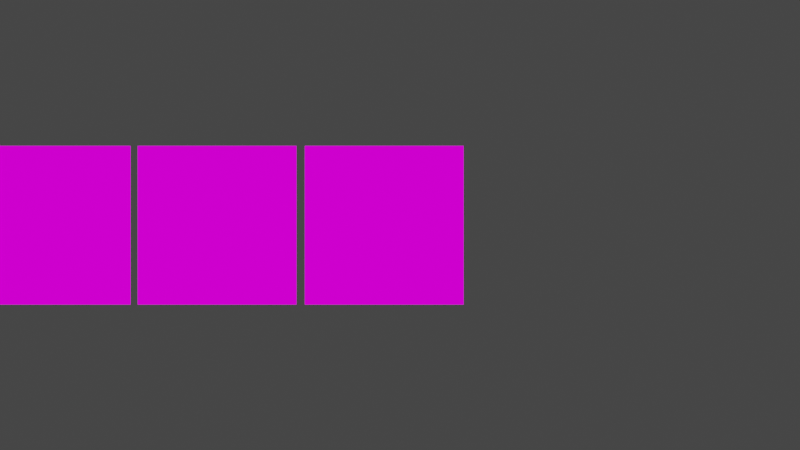 # Source: newscene_2.blend  (saved by Blender 3.0.42; exported with 4.5.12 LTS)
import bpy
from mathutils import Matrix  # noqa: F401  (used for matrix-valued properties, if any)

bpy.ops.wm.read_factory_settings(use_empty=True)
scene = bpy.context.scene
scene.name = 'Scene'

# ---- collections
col_collection = bpy.data.collections.new('Collection'); scene.collection.children.link(col_collection)

# ---- images (referenced by path relative to the original .blend; pixels are not part of the script)
import os
ASSET_DIR = os.environ.get("B2B_ASSET_DIR", "")  # directory of the original .blend (textures are referenced by path, not embedded)
HERE = os.path.dirname(os.path.abspath(__file__))  # packed textures are extracted next to this script under _unpacked/

def load_image(name, relpath, width, height, colorspace="sRGB"):
    """Load a texture the original file referenced (path relative to the .blend, or extracted next to this script)."""
    p = next((c for c in (os.path.join(HERE, relpath), os.path.join(ASSET_DIR, relpath)) if relpath and os.path.exists(c)), "")
    if p:
        img = bpy.data.images.load(p, check_existing=True)
        img.name = name
    else:  # same state as the original file: an image datablock whose file is absent (Cycles renders it pink)
        img = bpy.data.images.new(name, width, height)
        img.source = "FILE"
        img.filepath = "//" + (relpath or name)
    img.colorspace_settings.name = colorspace
    return img
img_result_voice_img_6_mp4 = load_image('result_voice_img_6.mp4', '', 1024, 1024, 'sRGB')
img_result_voice_img_5_mp4 = load_image('result_voice_img_5.mp4', '', 1024, 1024, 'sRGB')
img_result_voice_img_4_mp4 = load_image('result_voice_img_4.mp4', '', 1024, 1024, 'sRGB')
img_result_voice_img_3_mp4 = load_image('result_voice_img_3.mp4', '', 1024, 1024, 'sRGB')
img_result_voice_img_2_mp4 = load_image('result_voice_img_2.mp4', '', 1024, 1024, 'sRGB')
img_result_voice_img_0_mp4 = load_image('result_voice_img_0.mp4', '', 1024, 1024, 'sRGB')
img_spectro1_mp4 = load_image('spectro1.mp4', '', 1024, 1024, 'sRGB')
img_spectro_mp4 = load_image('spectro.mp4', '', 1024, 1024, 'sRGB')

# ---- materials (node trees are filled in below, after node groups)
mat_material_009 = bpy.data.materials.new('Material.009')
mat_material_009.use_transparent_shadow = False
mat_material_008 = bpy.data.materials.new('Material.008')
mat_material_008.use_transparent_shadow = False
mat_material_007 = bpy.data.materials.new('Material.007')
mat_material_007.use_transparent_shadow = False
mat_material_006 = bpy.data.materials.new('Material.006')
mat_material_006.use_transparent_shadow = False
mat_material_005 = bpy.data.materials.new('Material.005')
mat_material_005.use_transparent_shadow = False
mat_material_004 = bpy.data.materials.new('Material.004')
mat_material_004.use_transparent_shadow = False
mat_material_002 = bpy.data.materials.new('Material.002')
mat_material_002.use_transparent_shadow = False
mat_material_001 = bpy.data.materials.new('Material.001')
mat_material_001.use_transparent_shadow = False
mat_material_003 = bpy.data.materials.new('Material.003')
mat_material_003.use_transparent_shadow = False

# ---- material node trees
mat_material_009.use_nodes = True; mat_material_009.node_tree.nodes.clear()
_N = mat_material_009.node_tree.nodes; _L = mat_material_009.node_tree.links
n0 = _N.new('ShaderNodeTexImage'); n0.name = 'Image Texture'; n0.location = (-70, 309)
n0.image = img_result_voice_img_6_mp4
n1 = _N.new('ShaderNodeOutputMaterial'); n1.name = 'Material Output'; n1.location = (235, 250)
_L.new(n0.outputs[0], n1.inputs[0])
n1.is_active_output = True
mat_material_008.use_nodes = True; mat_material_008.node_tree.nodes.clear()
_N = mat_material_008.node_tree.nodes; _L = mat_material_008.node_tree.links
n0 = _N.new('ShaderNodeOutputMaterial'); n0.name = 'Material Output'; n0.location = (300, 300)
n1 = _N.new('ShaderNodeTexImage'); n1.name = 'Image Texture'; n1.location = (-26, 262)
n1.image = img_result_voice_img_5_mp4
_L.new(n1.outputs[0], n0.inputs[0])
n0.is_active_output = True
mat_material_007.use_nodes = True; mat_material_007.node_tree.nodes.clear()
_N = mat_material_007.node_tree.nodes; _L = mat_material_007.node_tree.links
n0 = _N.new('ShaderNodeOutputMaterial'); n0.name = 'Material Output'; n0.location = (300, 300)
n1 = _N.new('ShaderNodeTexImage'); n1.name = 'Image Texture'; n1.location = (-53, 295)
n1.image = img_result_voice_img_4_mp4
_L.new(n1.outputs[0], n0.inputs[0])
n0.is_active_output = True
mat_material_006.use_nodes = True; mat_material_006.node_tree.nodes.clear()
_N = mat_material_006.node_tree.nodes; _L = mat_material_006.node_tree.links
n0 = _N.new('ShaderNodeOutputMaterial'); n0.name = 'Material Output'; n0.location = (300, 300)
n1 = _N.new('ShaderNodeTexImage'); n1.name = 'Image Texture'; n1.location = (-35, 292)
n1.image = img_result_voice_img_3_mp4
_L.new(n1.outputs[0], n0.inputs[0])
n0.is_active_output = True
mat_material_005.use_nodes = True; mat_material_005.node_tree.nodes.clear()
_N = mat_material_005.node_tree.nodes; _L = mat_material_005.node_tree.links
n0 = _N.new('ShaderNodeOutputMaterial'); n0.name = 'Material Output'; n0.location = (300, 300)
n1 = _N.new('ShaderNodeTexImage'); n1.name = 'Image Texture'; n1.location = (-140, 257)
n1.image = img_result_voice_img_2_mp4
_L.new(n1.outputs[0], n0.inputs[0])
n0.is_active_output = True
mat_material_004.use_nodes = True; mat_material_004.node_tree.nodes.clear()
_N = mat_material_004.node_tree.nodes; _L = mat_material_004.node_tree.links
n0 = _N.new('ShaderNodeOutputMaterial'); n0.name = 'Material Output'; n0.location = (305, 205)
n1 = _N.new('ShaderNodeTexImage'); n1.name = 'Image Texture'; n1.location = (-35, 243)
n1.image = img_result_voice_img_0_mp4
_L.new(n1.outputs[0], n0.inputs[0])
n0.is_active_output = True
mat_material_002.use_nodes = True; mat_material_002.node_tree.nodes.clear()
_N = mat_material_002.node_tree.nodes; _L = mat_material_002.node_tree.links
n0 = _N.new('ShaderNodeTexImage'); n0.name = 'Image Texture'; n0.location = (-29, 289)
n0.image = img_spectro1_mp4
n1 = _N.new('ShaderNodeOutputMaterial'); n1.name = 'Material Output'; n1.location = (301, 246)
_L.new(n0.outputs[0], n1.inputs[0])
n1.is_active_output = True
mat_material_001.use_nodes = True; mat_material_001.node_tree.nodes.clear()
_N = mat_material_001.node_tree.nodes; _L = mat_material_001.node_tree.links
n0 = _N.new('ShaderNodeOutputMaterial'); n0.name = 'Material Output'; n0.location = (300, 300)
n1 = _N.new('ShaderNodeTexImage'); n1.name = 'Image Texture'; n1.location = (-64, 302)
n1.image = img_spectro_mp4
_L.new(n1.outputs[0], n0.inputs[0])
n0.is_active_output = True
mat_material_003.use_nodes = True; mat_material_003.node_tree.nodes.clear()
_N = mat_material_003.node_tree.nodes; _L = mat_material_003.node_tree.links
n0 = _N.new('ShaderNodeBsdfPrincipled'); n0.name = 'Principled BSDF'; n0.location = (10, 300)
n0.distribution = 'GGX'
n0.subsurface_method = 'RANDOM_WALK_SKIN'
n0.inputs[0].default_value = (0.8, 0.02428, 0.02739, 1.0)
n0.inputs[3].default_value = 1.45
n0.inputs[27].default_value = (0.0, 0.0, 0.0, 1.0)
n0.inputs[28].default_value = 1.0
n1 = _N.new('ShaderNodeOutputMaterial'); n1.name = 'Material Output'; n1.location = (300, 300)
_L.new(n0.outputs[0], n1.inputs[0])
n1.is_active_output = True

# ---- world
world_world = bpy.data.worlds.new('World'); scene.world = world_world
world_world.use_nodes = True; world_world.node_tree.nodes.clear()
_N = world_world.node_tree.nodes; _L = world_world.node_tree.links
n0 = _N.new('ShaderNodeOutputWorld'); n0.name = 'World Output'; n0.location = (300, 300)
n1 = _N.new('ShaderNodeBackground'); n1.name = 'Background'; n1.location = (10, 300)
n1.inputs[0].default_value = (0.05088, 0.05088, 0.05088, 1.0)
_L.new(n1.outputs[0], n0.inputs[0])
n0.is_active_output = True
world_world.color = (0.05088, 0.05088, 0.05088)
world_world.use_sun_shadow = False
world_world.sun_shadow_jitter_overblur = 0.0

# ---- cameras
cam_camera = bpy.data.cameras.new('Camera')
cam_camera.ortho_scale = 7.314

# ---- lights
light_light = bpy.data.lights.new('Light', 'POINT')
light_light.transmission_factor = 0.0
light_light.energy = 1000.0
light_light.shadow_soft_size = 0.1
light_light.shadow_maximum_resolution = 0.006
light_light.use_absolute_resolution = True

# ---- meshes
me_plane_002 = bpy.data.meshes.new('Plane.002')
me_plane_002.from_pydata([(-1.0, -1.0, 0.0), (1.0, -1.0, 0.0), (-1.0, 1.0, 0.0), (1.0, 1.0, 0.0)], [], [(0, 1, 3, 2)])
_uv = me_plane_002.uv_layers.new(name='UVMap')
_uv.uv.foreach_set('vector', [0.0, 0.0, 1.0, 0.0, 1.0, 1.0, 0.0, 1.0])
me_plane_002.materials.append(mat_material_009)
me_plane_002.use_remesh_fix_poles = True
me_plane_002.use_remesh_preserve_attributes = False
me_plane_002.update()
me_plane_003 = bpy.data.meshes.new('Plane.003')
me_plane_003.from_pydata([(-1.0, -1.0, 0.0), (1.0, -1.0, 0.0), (-1.0, 1.0, 0.0), (1.0, 1.0, 0.0)], [], [(0, 1, 3, 2)])
_uv = me_plane_003.uv_layers.new(name='UVMap')
_uv.uv.foreach_set('vector', [0.0, 0.0, 1.0, 0.0, 1.0, 1.0, 0.0, 1.0])
me_plane_003.materials.append(mat_material_008)
me_plane_003.use_remesh_fix_poles = True
me_plane_003.use_remesh_preserve_attributes = False
me_plane_003.update()
me_plane_004 = bpy.data.meshes.new('Plane.004')
me_plane_004.from_pydata([(-1.0, -1.0, 0.0), (1.0, -1.0, 0.0), (-1.0, 1.0, 0.0), (1.0, 1.0, 0.0)], [], [(0, 1, 3, 2)])
_uv = me_plane_004.uv_layers.new(name='UVMap')
_uv.uv.foreach_set('vector', [0.0, 0.0, 1.0, 0.0, 1.0, 1.0, 0.0, 1.0])
me_plane_004.materials.append(mat_material_007)
me_plane_004.use_remesh_fix_poles = True
me_plane_004.use_remesh_preserve_attributes = False
me_plane_004.update()
me_plane_005 = bpy.data.meshes.new('Plane.005')
me_plane_005.from_pydata([(-1.0, -1.0, 0.0), (1.0, -1.0, 0.0), (-1.0, 1.0, 0.0), (1.0, 1.0, 0.0)], [], [(0, 1, 3, 2)])
_uv = me_plane_005.uv_layers.new(name='UVMap')
_uv.uv.foreach_set('vector', [0.0, 0.0, 1.0, 0.0, 1.0, 1.0, 0.0, 1.0])
me_plane_005.materials.append(mat_material_006)
me_plane_005.use_remesh_fix_poles = True
me_plane_005.use_remesh_preserve_attributes = False
me_plane_005.update()
me_plane_006 = bpy.data.meshes.new('Plane.006')
me_plane_006.from_pydata([(-1.0, -1.0, 0.0), (1.0, -1.0, 0.0), (-1.0, 1.0, 0.0), (1.0, 1.0, 0.0)], [], [(0, 1, 3, 2)])
_uv = me_plane_006.uv_layers.new(name='UVMap')
_uv.uv.foreach_set('vector', [0.0, 0.0, 1.0, 0.0, 1.0, 1.0, 0.0, 1.0])
me_plane_006.materials.append(mat_material_005)
me_plane_006.use_remesh_fix_poles = True
me_plane_006.use_remesh_preserve_attributes = False
me_plane_006.update()
me_plane_007 = bpy.data.meshes.new('Plane.007')
me_plane_007.from_pydata([(-1.0, -1.0, 0.0), (1.0, -1.0, 0.0), (-1.0, 1.0, 0.0), (1.0, 1.0, 0.0)], [], [(0, 1, 3, 2)])
_uv = me_plane_007.uv_layers.new(name='UVMap')
_uv.uv.foreach_set('vector', [0.0, 0.0, 1.0, 0.0, 1.0, 1.0, 0.0, 1.0])
me_plane_007.materials.append(mat_material_004)
me_plane_007.use_remesh_fix_poles = True
me_plane_007.use_remesh_preserve_attributes = False
me_plane_007.update()
me_plane = bpy.data.meshes.new('Plane')
me_plane.from_pydata([(-1.0, -1.0, 0.0), (1.0, -1.0, 0.0), (-1.0, 1.0, 0.0), (1.0, 1.0, 0.0)], [], [(0, 1, 3, 2)])
_uv = me_plane.uv_layers.new(name='UVMap')
_uv.uv.foreach_set('vector', [0.0, 0.0, 1.0, 0.0, 1.0, 1.0, 0.0, 1.0])
me_plane.materials.append(mat_material_002)
me_plane.use_remesh_fix_poles = True
me_plane.use_remesh_preserve_attributes = False
me_plane.update()
me_plane_001 = bpy.data.meshes.new('Plane.001')
me_plane_001.from_pydata([(-1.0, -1.0, 0.0), (1.0, -1.0, 0.0), (-1.0, 1.0, 0.0), (1.0, 1.0, 0.0)], [], [(0, 1, 3, 2)])
_uv = me_plane_001.uv_layers.new(name='UVMap')
_uv.uv.foreach_set('vector', [0.0, 0.0, 1.0, 0.0, 1.0, 1.0, 0.0, 1.0])
me_plane_001.materials.append(mat_material_001)
me_plane_001.use_remesh_fix_poles = True
me_plane_001.use_remesh_preserve_attributes = False
me_plane_001.update()

# ---- curves / text
cu_nurbspath = bpy.data.curves.new('NurbsPath', 'CURVE')
cu_nurbspath.dimensions = '3D'
_sp = cu_nurbspath.splines.new('NURBS'); _sp.points.add(4)
_sp.points.foreach_set('co', [-2.0, 0.0, 0.0, 1.0, -1.0, 0.0, 0.0, 1.0, 0.0, 0.0, 0.0, 1.0, 1.0, 0.0, 0.0, 1.0, 2.0, 0.0, 0.0, 1.0])
_sp.order_u = 5
_sp.order_v = 0
_sp.use_endpoint_u = True
cu_nurbspath.use_path = True
cu_nurbspath.fill_mode = 'FULL'
txt_text = bpy.data.curves.new('Text', 'FONT')
txt_text.dimensions = '2D'
txt_text.body = 'voice visualization'
txt_text.materials.append(mat_material_003)
txt_text.extrude = 0.16
txt_text.size = 0.9

# ---- objects
ob_nurbspath = bpy.data.objects.new('NurbsPath', cu_nurbspath)
ob_plane_002 = bpy.data.objects.new('Plane.002', me_plane_002)
ob_plane_003 = bpy.data.objects.new('Plane.003', me_plane_003)
ob_plane_004 = bpy.data.objects.new('Plane.004', me_plane_004)
ob_plane_005 = bpy.data.objects.new('Plane.005', me_plane_005)
ob_plane_006 = bpy.data.objects.new('Plane.006', me_plane_006)
ob_plane_007 = bpy.data.objects.new('Plane.007', me_plane_007)
ob_light = bpy.data.objects.new('Light', light_light)
ob_camera = bpy.data.objects.new('Camera', cam_camera)
ob_plane = bpy.data.objects.new('Plane', me_plane)
ob_plane_001 = bpy.data.objects.new('Plane.001', me_plane_001)
ob_text = bpy.data.objects.new('Text', txt_text)

# ---- transforms, parenting, visibility, modifiers, constraints
ob_nurbspath.location = (0.0, 0.0, 0.0)
ob_plane_002.location = (-8.705, 0.0, 0.0)
ob_plane_002.rotation_euler = (1.571, 0.0, 0.0)
_c = ob_plane_002.constraints.new('FOLLOW_PATH'); _c.name = 'Follow Path'
_c.target = ob_nurbspath
ob_plane_003.location = (-6.587, 0.0, 0.0)
ob_plane_003.rotation_euler = (1.571, 0.0, 0.0)
_c = ob_plane_003.constraints.new('FOLLOW_PATH'); _c.name = 'Follow Path'
_c.target = ob_nurbspath
ob_plane_004.location = (-4.492, 0.0, 0.0)
ob_plane_004.rotation_euler = (1.571, 0.0, 0.0)
_c = ob_plane_004.constraints.new('FOLLOW_PATH'); _c.name = 'Follow Path'
_c.target = ob_nurbspath
ob_plane_005.location = (-2.395, 0.0, 0.0)
ob_plane_005.rotation_euler = (1.571, 0.0, 0.0)
_c = ob_plane_005.constraints.new('FOLLOW_PATH'); _c.name = 'Follow Path'
_c.target = ob_nurbspath
ob_plane_006.location = (-0.3049, 0.0, 0.0)
ob_plane_006.rotation_euler = (1.571, 0.0, 0.0)
_c = ob_plane_006.constraints.new('FOLLOW_PATH'); _c.name = 'Follow Path'
_c.target = ob_nurbspath
ob_plane_007.location = (1.801, 0.0, 0.0)
ob_plane_007.rotation_euler = (1.571, 0.0, 0.0)
_c = ob_plane_007.constraints.new('FOLLOW_PATH'); _c.name = 'Follow Path'
_c.target = ob_nurbspath
ob_light.location = (-0.006981, -0.8826, 5.654)
ob_light.rotation_euler = (0.136, -0.809, 1.384)
ob_light.lock_rotations_4d = False
ob_light.empty_display_type = 'ARROWS'
ob_light.color = (0.0, 0.0, 0.0, 0.0)
ob_light.hide_render = True
ob_light.lineart.crease_threshold = 0.0
ob_camera.location = (0.0, -14.0, 0.0)
ob_camera.rotation_euler = (1.571, 0.0, 0.0)
ob_camera.lock_rotations_4d = False
ob_camera.empty_display_type = 'ARROWS'
ob_camera.color = (0.0, 0.0, 0.0, 0.0)
ob_camera.display_type = 'WIRE'
ob_camera.lineart.crease_threshold = 0.0
ob_plane.location = (-2.514, 0.0, 0.0)
ob_plane.rotation_euler = (1.571, 0.0, 0.0)
ob_plane.scale = (2.5, 1.0, 1.0)
ob_plane.hide_render = True
ob_plane_001.location = (2.519, 0.0, 0.0)
ob_plane_001.rotation_euler = (1.571, 0.0, 0.0)
ob_plane_001.scale = (2.5, 1.0, 1.0)
ob_plane_001.hide_render = True
ob_text.location = (-4.517, 0.0, 1.345)
ob_text.rotation_euler = (1.571, 0.0, 0.0)
ob_text.hide_render = True

# ---- collection membership
scene.collection.objects.link(ob_nurbspath)
scene.collection.objects.link(ob_plane_002)
scene.collection.objects.link(ob_plane_003)
scene.collection.objects.link(ob_plane_004)
scene.collection.objects.link(ob_plane_005)
scene.collection.objects.link(ob_plane_006)
scene.collection.objects.link(ob_plane_007)
col_collection.objects.link(ob_light)
col_collection.objects.link(ob_camera)
col_collection.objects.link(ob_plane)
col_collection.objects.link(ob_plane_001)
col_collection.objects.link(ob_text)

# ---- scene / render settings (as saved in the file)
scene.camera = ob_camera
scene.frame_start = 1; scene.frame_end = 844; scene.frame_set(1)
scene.render.engine = 'BLENDER_EEVEE_NEXT'
scene.render.image_settings.file_format = 'FFMPEG'
scene.render.image_settings.color_mode = 'RGB'
scene.cycles.sampling_pattern = 'TABULATED_SOBOL'
scene.cycles.use_light_tree = False
scene.view_settings.view_transform = 'Filmic'
bpy.context.view_layer.update()

# ---- added for rendering (the .blend has no usable light): sun
light_auto_sun = bpy.data.lights.new('AutoSun', 'SUN')
light_auto_sun.energy = 3.0
light_auto_sun.angle = 0.0523599
ob_auto_sun = bpy.data.objects.new('AutoSun', light_auto_sun)
scene.collection.objects.link(ob_auto_sun)
ob_auto_sun.rotation_euler = (0.872665, 0.174533, 0.523599)
bpy.context.view_layer.update()

